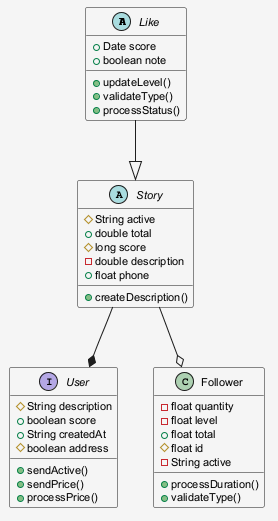

The diagram above was rendered by PlantUML. Its source (embedded in the PNG):
@startuml
skinparam shadowing false
skinparam backgroundColor #F5F5F5
skinparam defaultFontSize 11
abstract class Like {
  +Date score
  +boolean note
  +updateLevel()
  +validateType()
  +processStatus()
}
abstract class Story {
  #String active
  +double total
  #long score
  -double description
  +float phone
  +createDescription()
}
interface User {
  #String description
  +boolean score
  +String createdAt
  #boolean address
  +sendActive()
  +sendPrice()
  +processPrice()
}
class Follower {
  -float quantity
  -float level
  +float total
  #float id
  -String active
  +processDuration()
  +validateType()
}
Like --|> Story
Story --* User
Story --o Follower
@enduml